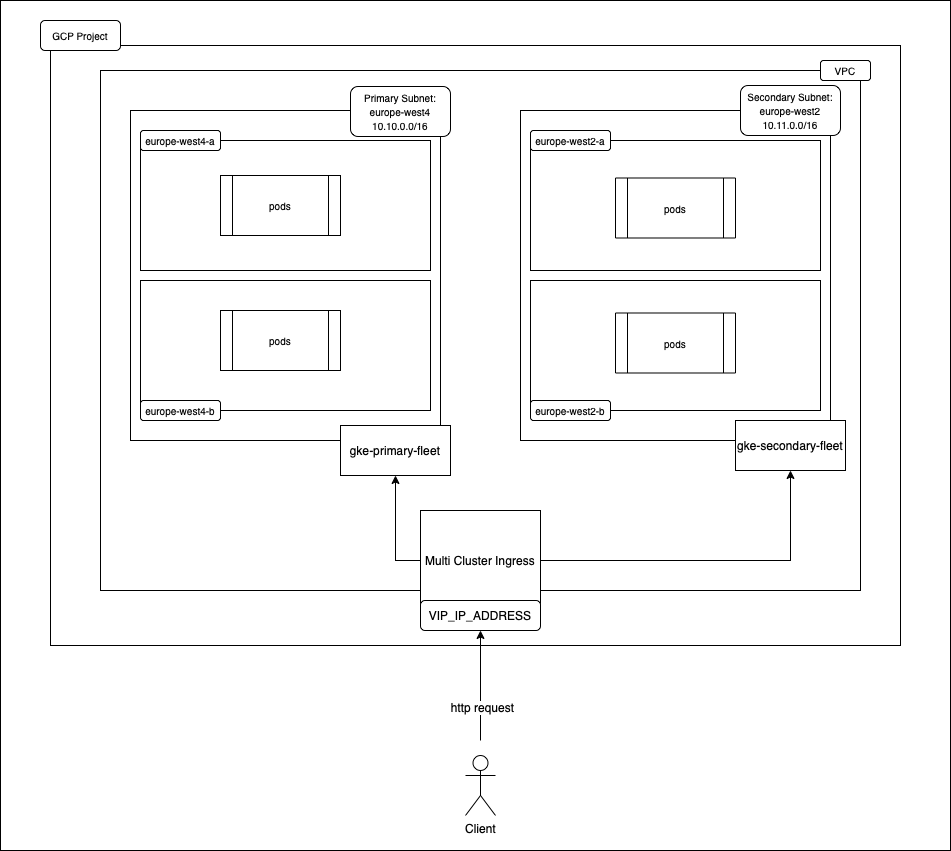

The diagram above was exported from draw.io. Its source (the exported page's mxGraphModel, read from the mxfile embedded in the PNG):
<mxGraphModel dx="1796" dy="645" grid="1" gridSize="10" guides="1" tooltips="1" connect="1" arrows="1" fold="1" page="1" pageScale="1" pageWidth="850" pageHeight="1100" math="0" shadow="0">
  <root>
    <mxCell id="0" />
    <mxCell id="1" parent="0" />
    <mxCell id="CfmUaY09ShqlRx8NHy05-38" value="" style="rounded=0;whiteSpace=wrap;html=1;fontSize=10;" vertex="1" parent="1">
      <mxGeometry x="-60" y="10" width="950" height="850" as="geometry" />
    </mxCell>
    <mxCell id="CfmUaY09ShqlRx8NHy05-35" value="" style="rounded=0;whiteSpace=wrap;html=1;fontSize=12;" vertex="1" parent="1">
      <mxGeometry x="-10" y="55" width="850" height="600" as="geometry" />
    </mxCell>
    <mxCell id="CfmUaY09ShqlRx8NHy05-3" value="" style="rounded=0;whiteSpace=wrap;html=1;" vertex="1" parent="1">
      <mxGeometry x="40" y="80" width="760" height="520" as="geometry" />
    </mxCell>
    <mxCell id="CfmUaY09ShqlRx8NHy05-4" value="&lt;font style=&quot;font-size: 10px;&quot;&gt;VPC&lt;/font&gt;" style="rounded=1;whiteSpace=wrap;html=1;" vertex="1" parent="1">
      <mxGeometry x="760" y="70" width="50" height="20" as="geometry" />
    </mxCell>
    <mxCell id="CfmUaY09ShqlRx8NHy05-5" value="" style="rounded=0;whiteSpace=wrap;html=1;" vertex="1" parent="1">
      <mxGeometry x="70" y="120" width="310" height="330" as="geometry" />
    </mxCell>
    <mxCell id="CfmUaY09ShqlRx8NHy05-6" value="" style="rounded=0;whiteSpace=wrap;html=1;" vertex="1" parent="1">
      <mxGeometry x="460" y="120" width="310" height="330" as="geometry" />
    </mxCell>
    <mxCell id="CfmUaY09ShqlRx8NHy05-11" value="" style="rounded=0;whiteSpace=wrap;html=1;" vertex="1" parent="1">
      <mxGeometry x="80" y="150" width="290" height="130" as="geometry" />
    </mxCell>
    <mxCell id="CfmUaY09ShqlRx8NHy05-7" value="&lt;font style=&quot;font-size: 10px;&quot;&gt;Primary Subnet:&lt;br&gt;europe-west4&lt;br&gt;10.10.0.0/16&lt;/font&gt;" style="rounded=1;whiteSpace=wrap;html=1;" vertex="1" parent="1">
      <mxGeometry x="290" y="96" width="100" height="50" as="geometry" />
    </mxCell>
    <mxCell id="CfmUaY09ShqlRx8NHy05-12" value="" style="rounded=0;whiteSpace=wrap;html=1;" vertex="1" parent="1">
      <mxGeometry x="80" y="290" width="290" height="130" as="geometry" />
    </mxCell>
    <mxCell id="CfmUaY09ShqlRx8NHy05-13" value="" style="rounded=0;whiteSpace=wrap;html=1;" vertex="1" parent="1">
      <mxGeometry x="470" y="150" width="290" height="130" as="geometry" />
    </mxCell>
    <mxCell id="CfmUaY09ShqlRx8NHy05-14" value="" style="rounded=0;whiteSpace=wrap;html=1;" vertex="1" parent="1">
      <mxGeometry x="470" y="290" width="290" height="130" as="geometry" />
    </mxCell>
    <mxCell id="CfmUaY09ShqlRx8NHy05-8" value="&lt;font style=&quot;font-size: 10px;&quot;&gt;Secondary Subnet:&lt;br&gt;europe-west2&lt;br&gt;10.11.0.0/16&lt;/font&gt;" style="rounded=1;whiteSpace=wrap;html=1;" vertex="1" parent="1">
      <mxGeometry x="680" y="95" width="100" height="50" as="geometry" />
    </mxCell>
    <mxCell id="CfmUaY09ShqlRx8NHy05-15" value="europe-west4-a" style="rounded=1;whiteSpace=wrap;html=1;fontSize=10;" vertex="1" parent="1">
      <mxGeometry x="80" y="140" width="80" height="20" as="geometry" />
    </mxCell>
    <mxCell id="CfmUaY09ShqlRx8NHy05-16" value="europe-west4-b" style="rounded=1;whiteSpace=wrap;html=1;fontSize=10;" vertex="1" parent="1">
      <mxGeometry x="80" y="410" width="80" height="20" as="geometry" />
    </mxCell>
    <mxCell id="CfmUaY09ShqlRx8NHy05-17" value="europe-west2-a" style="rounded=1;whiteSpace=wrap;html=1;fontSize=10;" vertex="1" parent="1">
      <mxGeometry x="470" y="140" width="80" height="20" as="geometry" />
    </mxCell>
    <mxCell id="CfmUaY09ShqlRx8NHy05-18" value="europe-west2-b" style="rounded=1;whiteSpace=wrap;html=1;fontSize=10;" vertex="1" parent="1">
      <mxGeometry x="470" y="410" width="80" height="20" as="geometry" />
    </mxCell>
    <mxCell id="CfmUaY09ShqlRx8NHy05-19" value="pods" style="shape=process;whiteSpace=wrap;html=1;backgroundOutline=1;fontSize=10;" vertex="1" parent="1">
      <mxGeometry x="160" y="185" width="120" height="60" as="geometry" />
    </mxCell>
    <mxCell id="CfmUaY09ShqlRx8NHy05-20" value="pods" style="shape=process;whiteSpace=wrap;html=1;backgroundOutline=1;fontSize=10;" vertex="1" parent="1">
      <mxGeometry x="160" y="320" width="120" height="60" as="geometry" />
    </mxCell>
    <mxCell id="CfmUaY09ShqlRx8NHy05-21" value="pods" style="shape=process;whiteSpace=wrap;html=1;backgroundOutline=1;fontSize=10;" vertex="1" parent="1">
      <mxGeometry x="555" y="187.5" width="120" height="60" as="geometry" />
    </mxCell>
    <mxCell id="CfmUaY09ShqlRx8NHy05-22" value="pods" style="shape=process;whiteSpace=wrap;html=1;backgroundOutline=1;fontSize=10;" vertex="1" parent="1">
      <mxGeometry x="555" y="322.5" width="120" height="60" as="geometry" />
    </mxCell>
    <mxCell id="CfmUaY09ShqlRx8NHy05-23" value="&lt;font style=&quot;font-size: 12px;&quot;&gt;gke-primary-fleet&lt;/font&gt;" style="rounded=0;whiteSpace=wrap;html=1;fontSize=10;" vertex="1" parent="1">
      <mxGeometry x="280" y="435" width="110" height="50" as="geometry" />
    </mxCell>
    <mxCell id="CfmUaY09ShqlRx8NHy05-24" value="&lt;span style=&quot;font-size: 12px;&quot;&gt;gke-secondary-fleet&lt;/span&gt;" style="rounded=0;whiteSpace=wrap;html=1;fontSize=10;" vertex="1" parent="1">
      <mxGeometry x="675" y="430" width="110" height="50" as="geometry" />
    </mxCell>
    <mxCell id="CfmUaY09ShqlRx8NHy05-27" value="Multi Cluster Ingress" style="rounded=0;whiteSpace=wrap;html=1;fontSize=12;" vertex="1" parent="1">
      <mxGeometry x="360" y="520" width="120" height="100" as="geometry" />
    </mxCell>
    <mxCell id="CfmUaY09ShqlRx8NHy05-28" value="" style="endArrow=classic;html=1;rounded=0;fontSize=12;exitX=0;exitY=0.5;exitDx=0;exitDy=0;entryX=0.5;entryY=1;entryDx=0;entryDy=0;" edge="1" parent="1" source="CfmUaY09ShqlRx8NHy05-27" target="CfmUaY09ShqlRx8NHy05-23">
      <mxGeometry width="50" height="50" relative="1" as="geometry">
        <mxPoint x="400" y="360" as="sourcePoint" />
        <mxPoint x="450" y="310" as="targetPoint" />
        <Array as="points">
          <mxPoint x="335" y="570" />
        </Array>
      </mxGeometry>
    </mxCell>
    <mxCell id="CfmUaY09ShqlRx8NHy05-29" value="" style="endArrow=classic;html=1;rounded=0;fontSize=12;entryX=0.5;entryY=1;entryDx=0;entryDy=0;exitX=1;exitY=0.5;exitDx=0;exitDy=0;" edge="1" parent="1" source="CfmUaY09ShqlRx8NHy05-27" target="CfmUaY09ShqlRx8NHy05-24">
      <mxGeometry width="50" height="50" relative="1" as="geometry">
        <mxPoint x="400" y="360" as="sourcePoint" />
        <mxPoint x="450" y="310" as="targetPoint" />
        <Array as="points">
          <mxPoint x="730" y="570" />
        </Array>
      </mxGeometry>
    </mxCell>
    <mxCell id="CfmUaY09ShqlRx8NHy05-30" value="VIP_IP_ADDRESS" style="rounded=1;whiteSpace=wrap;html=1;fontSize=12;" vertex="1" parent="1">
      <mxGeometry x="360" y="610" width="120" height="30" as="geometry" />
    </mxCell>
    <mxCell id="CfmUaY09ShqlRx8NHy05-31" value="Client" style="shape=umlActor;verticalLabelPosition=bottom;verticalAlign=top;html=1;outlineConnect=0;fontSize=12;" vertex="1" parent="1">
      <mxGeometry x="405" y="765" width="30" height="60" as="geometry" />
    </mxCell>
    <mxCell id="CfmUaY09ShqlRx8NHy05-32" value="" style="endArrow=classic;html=1;rounded=0;fontSize=12;entryX=0.5;entryY=1;entryDx=0;entryDy=0;" edge="1" parent="1" target="CfmUaY09ShqlRx8NHy05-30">
      <mxGeometry width="50" height="50" relative="1" as="geometry">
        <mxPoint x="420" y="750" as="sourcePoint" />
        <mxPoint x="450" y="600" as="targetPoint" />
      </mxGeometry>
    </mxCell>
    <mxCell id="CfmUaY09ShqlRx8NHy05-34" value="http request" style="edgeLabel;html=1;align=center;verticalAlign=middle;resizable=0;points=[];fontSize=12;" vertex="1" connectable="0" parent="CfmUaY09ShqlRx8NHy05-32">
      <mxGeometry x="-0.3818" y="-1" relative="1" as="geometry">
        <mxPoint as="offset" />
      </mxGeometry>
    </mxCell>
    <mxCell id="CfmUaY09ShqlRx8NHy05-36" value="&lt;font style=&quot;font-size: 10px;&quot;&gt;GCP Project&lt;/font&gt;" style="rounded=1;whiteSpace=wrap;html=1;fontSize=12;" vertex="1" parent="1">
      <mxGeometry x="-20" y="30" width="80" height="30" as="geometry" />
    </mxCell>
  </root>
</mxGraphModel>